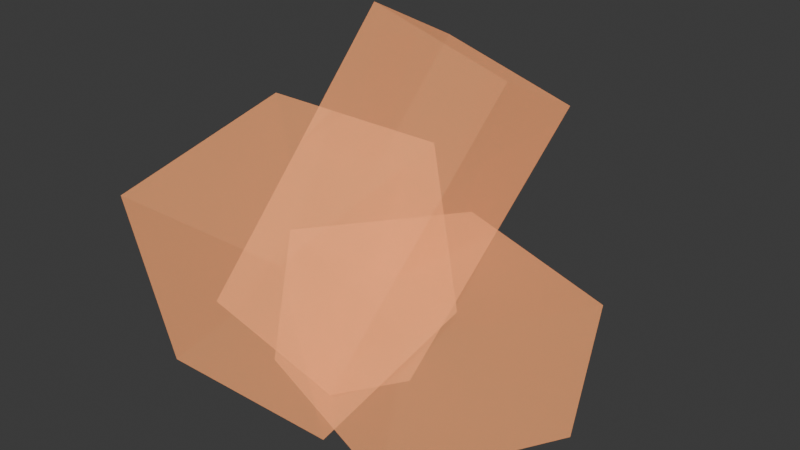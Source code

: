 # Source: Rocks_1.blend  (saved by Blender 5.1.30; exported with 4.5.12 LTS)
import bpy
from mathutils import Matrix  # noqa: F401  (used for matrix-valued properties, if any)

bpy.ops.wm.read_factory_settings(use_empty=True)
scene = bpy.context.scene
scene.name = 'Scene'

# ---- collections
col_collection = bpy.data.collections.new('Collection'); scene.collection.children.link(col_collection)

# ---- materials (node trees are filled in below, after node groups)
mat_material = bpy.data.materials.new('Material')
mat_material.alpha_threshold = 0.0
mat_material.use_backface_culling_lightprobe_volume = False
mat_material.roughness = 0.5
mat_material.line_color = (0.0, 0.0, 0.0, 1.0)

# ---- material node trees
mat_material.use_nodes = True; mat_material.node_tree.nodes.clear()
_N = mat_material.node_tree.nodes; _L = mat_material.node_tree.links
n0 = _N.new('ShaderNodeOutputMaterial'); n0.name = 'Material Output'; n0.location = (200, 100)
n1 = _N.new('ShaderNodeBsdfPrincipled'); n1.name = 'Principled BSDF'; n1.location = (-200, 100)
n1.inputs[0].default_value = (0.8, 0.3269, 0.1238, 1.0)
n1.inputs[4].default_value = 0.25
n1.inputs[27].default_value = (0.7991, 0.3278, 0.1248, 1.0)
n1.inputs[28].default_value = 1.0
_L.new(n1.outputs[0], n0.inputs[0])
n0.is_active_output = True

# ---- world
world_world = bpy.data.worlds.new('World'); scene.world = world_world
world_world.use_nodes = True; world_world.node_tree.nodes.clear()
_N = world_world.node_tree.nodes; _L = world_world.node_tree.links
n0 = _N.new('ShaderNodeOutputWorld'); n0.name = 'World Output'; n0.location = (200, 100)
n1 = _N.new('ShaderNodeBackground'); n1.name = 'Background'; n1.location = (-200, 100)
n1.inputs[0].default_value = (0.05088, 0.05088, 0.05088, 1.0)
_L.new(n1.outputs[0], n0.inputs[0])
n0.is_active_output = True
world_world.color = (0.05088, 0.05088, 0.05088)
world_world.sun_shadow_jitter_overblur = 0.0

# ---- meshes
me_cube_001 = bpy.data.meshes.new('Cube.001')
me_cube_001.from_pydata([(-0.6808, -0.6546, -0.4481), (-0.6808, -0.9349, 0.8844), (-0.6808, 0.678, -0.1678), (-0.6808, 0.3977, 1.165), (0.6808, -0.6546, -0.4481), (0.6808, -0.9349, 0.8844), (0.6808, 0.678, -0.1678), (0.6808, 0.3977, 1.165), (-0.3692, -0.525, 0.06822), (0.1589, 0.4569, 1.932), (-0.4968, 0.3975, -0.3818), (0.03131, 1.38, 1.481), (0.626, -0.525, -0.2138), (1.154, 0.4569, 1.649), (0.4984, 0.3975, -0.6639), (1.027, 1.38, 1.199), (-0.3692, -0.525, 0.06822), (0.1589, 0.4569, 1.932), (-0.4968, 0.3975, -0.3818), (0.03131, 1.38, 1.481), (0.626, -0.525, -0.2138), (1.154, 0.4569, 1.649), (0.4984, 0.3975, -0.6639), (1.027, 1.38, 1.199), (-0.04803, -0.3443, -0.3398), (0.01895, -0.2059, 0.5921), (0.4077, 0.9602, -0.5664), (0.4747, 1.099, 0.3655), (1.272, -0.81, -0.3655), (1.339, -0.6716, 0.5664), (1.728, 0.4945, -0.5921), (1.795, 0.6329, 0.3398)], [], [(0, 1, 3, 2), (2, 3, 7, 6), (6, 7, 5, 4), (4, 5, 1, 0), (2, 6, 4, 0), (7, 3, 1, 5), (8, 9, 11, 10), (10, 11, 15, 14), (14, 15, 13, 12), (12, 13, 9, 8), (10, 14, 12, 8), (15, 11, 9, 13), (16, 17, 19, 18), (18, 19, 23, 22), (22, 23, 21, 20), (20, 21, 17, 16), (18, 22, 20, 16), (23, 19, 17, 21), (24, 25, 27, 26), (26, 27, 31, 30), (30, 31, 29, 28), (28, 29, 25, 24), (26, 30, 28, 24), (31, 27, 25, 29)])
_uv = me_cube_001.uv_layers.new(name='UVMap')
_uv.uv.foreach_set('vector', [0.375, 0.0, 0.625, 0.0, 0.625, 0.25, 0.375, 0.25, 0.375, 0.25, 0.625, 0.25, 0.625, 0.5, 0.375, 0.5, 0.375, 0.5, 0.625, 0.5, 0.625, 0.75, 0.375, 0.75, 0.375, 0.75, 0.625, 0.75, 0.625, 1.0, 0.375, 1.0, 0.125, 0.5, 0.375, 0.5, 0.375, 0.75, 0.125, 0.75, 0.625, 0.5, 0.875, 0.5, 0.875, 0.75, 0.625, 0.75, 0.375, 0.0, 0.625, 0.0, 0.625, 0.25, 0.375, 0.25, 0.375, 0.25, 0.625, 0.25, 0.625, 0.5, 0.375, 0.5, 0.375, 0.5, 0.625, 0.5, 0.625, 0.75, 0.375, 0.75, 0.375, 0.75, 0.625, 0.75, 0.625, 1.0, 0.375, 1.0, 0.125, 0.5, 0.375, 0.5, 0.375, 0.75, 0.125, 0.75, 0.625, 0.5, 0.875, 0.5, 0.875, 0.75, 0.625, 0.75, 0.375, 0.0, 0.625, 0.0, 0.625, 0.25, 0.375, 0.25, 0.375, 0.25, 0.625, 0.25, 0.625, 0.5, 0.375, 0.5, 0.375, 0.5, 0.625, 0.5, 0.625, 0.75, 0.375, 0.75, 0.375, 0.75, 0.625, 0.75, 0.625, 1.0, 0.375, 1.0, 0.125, 0.5, 0.375, 0.5, 0.375, 0.75, 0.125, 0.75, 0.625, 0.5, 0.875, 0.5, 0.875, 0.75, 0.625, 0.75, 0.375, 0.0, 0.625, 0.0, 0.625, 0.25, 0.375, 0.25, 0.375, 0.25, 0.625, 0.25, 0.625, 0.5, 0.375, 0.5, 0.375, 0.5, 0.625, 0.5, 0.625, 0.75, 0.375, 0.75, 0.375, 0.75, 0.625, 0.75, 0.625, 1.0, 0.375, 1.0, 0.125, 0.5, 0.375, 0.5, 0.375, 0.75, 0.125, 0.75, 0.625, 0.5, 0.875, 0.5, 0.875, 0.75, 0.625, 0.75])
me_cube_001.materials.append(mat_material)
me_cube_001.update()

# ---- objects
ob_cube = bpy.data.objects.new('Cube', me_cube_001)

# ---- transforms, parenting, visibility, modifiers, constraints
ob_cube.location = (0.0, 0.0, 0.0)

# ---- collection membership
col_collection.objects.link(ob_cube)

# ---- scene / render settings (as saved in the file)
scene.frame_start = 1; scene.frame_end = 250; scene.frame_set(1)
scene.render.engine = 'BLENDER_EEVEE_NEXT'
scene.render.bake_bias = 0.0
scene.render.bake_samples = 0
scene.cycles.sampling_pattern = 'TABULATED_SOBOL'
scene.eevee.use_volume_custom_range = False
bpy.context.view_layer.update()

# ---- added for rendering (the .blend has no active camera and no usable light): camera, sun
cam_auto = bpy.data.cameras.new('AutoCamera')
cam_auto.lens = 50.0
cam_auto.sensor_width = 36.0
cam_auto.clip_end = 1000.0
ob_auto_camera = bpy.data.objects.new('AutoCamera', cam_auto)
scene.collection.objects.link(ob_auto_camera)
ob_auto_camera.location = (4.50659, -4.51712, 3.79344)
ob_auto_camera.rotation_euler = (1.09748, -7.21219e-08, 0.694738)
scene.camera = ob_auto_camera
light_auto_sun = bpy.data.lights.new('AutoSun', 'SUN')
light_auto_sun.energy = 3.0
light_auto_sun.angle = 0.0523599
ob_auto_sun = bpy.data.objects.new('AutoSun', light_auto_sun)
scene.collection.objects.link(ob_auto_sun)
ob_auto_sun.rotation_euler = (0.872665, 0.174533, 0.523599)
bpy.context.view_layer.update()
